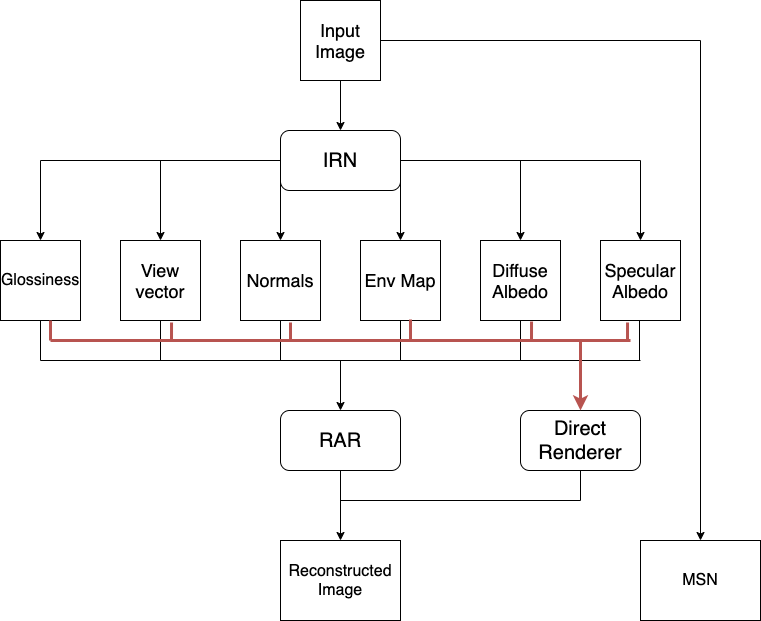

The diagram above was exported from draw.io. Its source (the exported page's mxGraphModel, read from the mxfile embedded in the PNG):
<mxGraphModel dx="1186" dy="764" grid="1" gridSize="10" guides="1" tooltips="1" connect="1" arrows="1" fold="1" page="1" pageScale="1" pageWidth="827" pageHeight="1169" math="0" shadow="0">
  <root>
    <mxCell id="0" />
    <mxCell id="1" parent="0" />
    <mxCell id="rIZ2siT74JriKLrILfw4-1" value="&lt;font style=&quot;font-size: 20px&quot;&gt;IRN&lt;/font&gt;" style="rounded=1;whiteSpace=wrap;html=1;" parent="1" vertex="1">
      <mxGeometry x="340" y="170" width="120" height="60" as="geometry" />
    </mxCell>
    <mxCell id="rIZ2siT74JriKLrILfw4-3" value="" style="edgeStyle=orthogonalEdgeStyle;rounded=0;orthogonalLoop=1;jettySize=auto;html=1;" parent="1" source="rIZ2siT74JriKLrILfw4-2" target="rIZ2siT74JriKLrILfw4-1" edge="1">
      <mxGeometry relative="1" as="geometry" />
    </mxCell>
    <mxCell id="rIZ2siT74JriKLrILfw4-2" value="&lt;font style=&quot;font-size: 18px&quot;&gt;Input Image&lt;/font&gt;" style="whiteSpace=wrap;html=1;aspect=fixed;" parent="1" vertex="1">
      <mxGeometry x="360" y="40" width="80" height="80" as="geometry" />
    </mxCell>
    <mxCell id="rIZ2siT74JriKLrILfw4-4" value="&lt;font style=&quot;font-size: 18px&quot;&gt;Env Map&lt;/font&gt;" style="whiteSpace=wrap;html=1;aspect=fixed;" parent="1" vertex="1">
      <mxGeometry x="420" y="280" width="80" height="80" as="geometry" />
    </mxCell>
    <mxCell id="rIZ2siT74JriKLrILfw4-9" value="&lt;font style=&quot;font-size: 18px&quot;&gt;Diffuse Albedo&lt;/font&gt;" style="whiteSpace=wrap;html=1;aspect=fixed;" parent="1" vertex="1">
      <mxGeometry x="540" y="280" width="80" height="80" as="geometry" />
    </mxCell>
    <mxCell id="rIZ2siT74JriKLrILfw4-17" value="&lt;font style=&quot;font-size: 18px&quot;&gt;View vector&lt;/font&gt;" style="whiteSpace=wrap;html=1;aspect=fixed;" parent="1" vertex="1">
      <mxGeometry x="180" y="280" width="80" height="80" as="geometry" />
    </mxCell>
    <mxCell id="CgmO_iA3MPQzFM0zNBvI-7" value="&lt;font style=&quot;font-size: 18px&quot;&gt;Specular Albedo&lt;/font&gt;" style="whiteSpace=wrap;html=1;aspect=fixed;" parent="1" vertex="1">
      <mxGeometry x="660" y="280" width="80" height="80" as="geometry" />
    </mxCell>
    <mxCell id="CgmO_iA3MPQzFM0zNBvI-8" value="&lt;font style=&quot;font-size: 16px&quot;&gt;Glossiness&lt;/font&gt;" style="whiteSpace=wrap;html=1;aspect=fixed;" parent="1" vertex="1">
      <mxGeometry x="60" y="280" width="80" height="80" as="geometry" />
    </mxCell>
    <mxCell id="CgmO_iA3MPQzFM0zNBvI-9" value="&lt;font style=&quot;font-size: 20px&quot;&gt;Direct Renderer&lt;br&gt;&lt;/font&gt;" style="rounded=1;whiteSpace=wrap;html=1;" parent="1" vertex="1">
      <mxGeometry x="580" y="450" width="120" height="60" as="geometry" />
    </mxCell>
    <mxCell id="CgmO_iA3MPQzFM0zNBvI-10" value="&lt;font style=&quot;font-size: 20px&quot;&gt;RAR&lt;br&gt;&lt;/font&gt;" style="rounded=1;whiteSpace=wrap;html=1;" parent="1" vertex="1">
      <mxGeometry x="340" y="450" width="120" height="60" as="geometry" />
    </mxCell>
    <mxCell id="Ea55_QIDb-iq9C2AJz69-2" value="&lt;font style=&quot;font-size: 16px&quot;&gt;Reconstructed Image&lt;/font&gt;" style="rounded=0;whiteSpace=wrap;html=1;" parent="1" vertex="1">
      <mxGeometry x="340" y="580" width="120" height="80" as="geometry" />
    </mxCell>
    <mxCell id="Ea55_QIDb-iq9C2AJz69-4" value="&lt;font style=&quot;font-size: 16px&quot;&gt;MSN&lt;/font&gt;" style="rounded=0;whiteSpace=wrap;html=1;" parent="1" vertex="1">
      <mxGeometry x="700" y="580" width="120" height="80" as="geometry" />
    </mxCell>
    <mxCell id="7wf6R5DpwNxiy7804S-g-4" value="&lt;font style=&quot;font-size: 18px&quot;&gt;Normals&lt;/font&gt;" style="whiteSpace=wrap;html=1;aspect=fixed;" parent="1" vertex="1">
      <mxGeometry x="300" y="280" width="80" height="80" as="geometry" />
    </mxCell>
    <mxCell id="7wf6R5DpwNxiy7804S-g-9" value="" style="endArrow=none;html=1;entryX=0;entryY=0.5;entryDx=0;entryDy=0;" parent="1" target="rIZ2siT74JriKLrILfw4-1" edge="1">
      <mxGeometry width="50" height="50" relative="1" as="geometry">
        <mxPoint x="100" y="200" as="sourcePoint" />
        <mxPoint x="600" y="370" as="targetPoint" />
      </mxGeometry>
    </mxCell>
    <mxCell id="7wf6R5DpwNxiy7804S-g-10" value="" style="endArrow=classic;html=1;entryX=0.5;entryY=0;entryDx=0;entryDy=0;" parent="1" target="CgmO_iA3MPQzFM0zNBvI-8" edge="1">
      <mxGeometry width="50" height="50" relative="1" as="geometry">
        <mxPoint x="100" y="200" as="sourcePoint" />
        <mxPoint x="600" y="370" as="targetPoint" />
      </mxGeometry>
    </mxCell>
    <mxCell id="7wf6R5DpwNxiy7804S-g-11" value="" style="endArrow=classic;html=1;entryX=0.5;entryY=0;entryDx=0;entryDy=0;" parent="1" target="rIZ2siT74JriKLrILfw4-17" edge="1">
      <mxGeometry width="50" height="50" relative="1" as="geometry">
        <mxPoint x="220" y="200" as="sourcePoint" />
        <mxPoint x="600" y="370" as="targetPoint" />
      </mxGeometry>
    </mxCell>
    <mxCell id="7wf6R5DpwNxiy7804S-g-12" value="" style="endArrow=classic;html=1;" parent="1" target="7wf6R5DpwNxiy7804S-g-4" edge="1">
      <mxGeometry width="50" height="50" relative="1" as="geometry">
        <mxPoint x="340" y="200" as="sourcePoint" />
        <mxPoint x="600" y="370" as="targetPoint" />
      </mxGeometry>
    </mxCell>
    <mxCell id="7wf6R5DpwNxiy7804S-g-13" value="" style="endArrow=none;html=1;exitX=1;exitY=0.5;exitDx=0;exitDy=0;" parent="1" source="rIZ2siT74JriKLrILfw4-1" edge="1">
      <mxGeometry width="50" height="50" relative="1" as="geometry">
        <mxPoint x="550" y="420" as="sourcePoint" />
        <mxPoint x="700" y="200" as="targetPoint" />
      </mxGeometry>
    </mxCell>
    <mxCell id="7wf6R5DpwNxiy7804S-g-14" value="" style="endArrow=classic;html=1;entryX=0.5;entryY=0;entryDx=0;entryDy=0;" parent="1" target="CgmO_iA3MPQzFM0zNBvI-7" edge="1">
      <mxGeometry width="50" height="50" relative="1" as="geometry">
        <mxPoint x="700" y="200" as="sourcePoint" />
        <mxPoint x="600" y="370" as="targetPoint" />
      </mxGeometry>
    </mxCell>
    <mxCell id="7wf6R5DpwNxiy7804S-g-15" value="" style="endArrow=classic;html=1;" parent="1" target="rIZ2siT74JriKLrILfw4-9" edge="1">
      <mxGeometry width="50" height="50" relative="1" as="geometry">
        <mxPoint x="580" y="200" as="sourcePoint" />
        <mxPoint x="600" y="370" as="targetPoint" />
      </mxGeometry>
    </mxCell>
    <mxCell id="7wf6R5DpwNxiy7804S-g-16" value="" style="endArrow=classic;html=1;" parent="1" target="rIZ2siT74JriKLrILfw4-4" edge="1">
      <mxGeometry width="50" height="50" relative="1" as="geometry">
        <mxPoint x="460" y="200" as="sourcePoint" />
        <mxPoint x="600" y="370" as="targetPoint" />
      </mxGeometry>
    </mxCell>
    <mxCell id="7wf6R5DpwNxiy7804S-g-17" value="" style="endArrow=none;html=1;exitX=1;exitY=0.5;exitDx=0;exitDy=0;" parent="1" source="rIZ2siT74JriKLrILfw4-2" edge="1">
      <mxGeometry width="50" height="50" relative="1" as="geometry">
        <mxPoint x="550" y="420" as="sourcePoint" />
        <mxPoint x="760" y="80" as="targetPoint" />
      </mxGeometry>
    </mxCell>
    <mxCell id="7wf6R5DpwNxiy7804S-g-18" value="" style="endArrow=classic;html=1;entryX=0.5;entryY=0;entryDx=0;entryDy=0;" parent="1" target="Ea55_QIDb-iq9C2AJz69-4" edge="1">
      <mxGeometry width="50" height="50" relative="1" as="geometry">
        <mxPoint x="760" y="80" as="sourcePoint" />
        <mxPoint x="600" y="170" as="targetPoint" />
      </mxGeometry>
    </mxCell>
    <mxCell id="7wf6R5DpwNxiy7804S-g-19" value="" style="endArrow=none;html=1;exitX=0.5;exitY=1;exitDx=0;exitDy=0;" parent="1" source="CgmO_iA3MPQzFM0zNBvI-8" edge="1">
      <mxGeometry width="50" height="50" relative="1" as="geometry">
        <mxPoint x="550" y="520" as="sourcePoint" />
        <mxPoint x="100" y="400" as="targetPoint" />
      </mxGeometry>
    </mxCell>
    <mxCell id="7wf6R5DpwNxiy7804S-g-20" value="" style="endArrow=none;html=1;" parent="1" edge="1">
      <mxGeometry width="50" height="50" relative="1" as="geometry">
        <mxPoint x="100" y="400" as="sourcePoint" />
        <mxPoint x="700" y="400" as="targetPoint" />
      </mxGeometry>
    </mxCell>
    <mxCell id="7wf6R5DpwNxiy7804S-g-21" value="" style="endArrow=classic;html=1;entryX=0.5;entryY=0;entryDx=0;entryDy=0;" parent="1" target="CgmO_iA3MPQzFM0zNBvI-10" edge="1">
      <mxGeometry width="50" height="50" relative="1" as="geometry">
        <mxPoint x="400" y="400" as="sourcePoint" />
        <mxPoint x="510" y="470" as="targetPoint" />
      </mxGeometry>
    </mxCell>
    <mxCell id="7wf6R5DpwNxiy7804S-g-24" value="" style="endArrow=none;html=1;exitX=0.5;exitY=1;exitDx=0;exitDy=0;" parent="1" source="rIZ2siT74JriKLrILfw4-17" edge="1">
      <mxGeometry width="50" height="50" relative="1" as="geometry">
        <mxPoint x="460" y="520" as="sourcePoint" />
        <mxPoint x="220" y="400" as="targetPoint" />
      </mxGeometry>
    </mxCell>
    <mxCell id="7wf6R5DpwNxiy7804S-g-25" value="" style="endArrow=none;html=1;exitX=0.5;exitY=1;exitDx=0;exitDy=0;" parent="1" source="7wf6R5DpwNxiy7804S-g-4" edge="1">
      <mxGeometry width="50" height="50" relative="1" as="geometry">
        <mxPoint x="460" y="520" as="sourcePoint" />
        <mxPoint x="340" y="400" as="targetPoint" />
      </mxGeometry>
    </mxCell>
    <mxCell id="7wf6R5DpwNxiy7804S-g-26" value="" style="endArrow=none;html=1;exitX=0.5;exitY=1;exitDx=0;exitDy=0;" parent="1" source="rIZ2siT74JriKLrILfw4-4" edge="1">
      <mxGeometry width="50" height="50" relative="1" as="geometry">
        <mxPoint x="460" y="520" as="sourcePoint" />
        <mxPoint x="460" y="400" as="targetPoint" />
      </mxGeometry>
    </mxCell>
    <mxCell id="7wf6R5DpwNxiy7804S-g-27" value="" style="endArrow=none;html=1;exitX=0.5;exitY=1;exitDx=0;exitDy=0;" parent="1" source="rIZ2siT74JriKLrILfw4-9" edge="1">
      <mxGeometry width="50" height="50" relative="1" as="geometry">
        <mxPoint x="460" y="520" as="sourcePoint" />
        <mxPoint x="580" y="400" as="targetPoint" />
      </mxGeometry>
    </mxCell>
    <mxCell id="7wf6R5DpwNxiy7804S-g-28" value="" style="endArrow=none;html=1;exitX=0.5;exitY=1;exitDx=0;exitDy=0;" parent="1" edge="1">
      <mxGeometry width="50" height="50" relative="1" as="geometry">
        <mxPoint x="699" y="360" as="sourcePoint" />
        <mxPoint x="699" y="400" as="targetPoint" />
      </mxGeometry>
    </mxCell>
    <mxCell id="7wf6R5DpwNxiy7804S-g-29" value="" style="endArrow=none;html=1;fillColor=#f8cecc;strokeColor=#b85450;strokeWidth=3;" parent="1" edge="1">
      <mxGeometry width="50" height="50" relative="1" as="geometry">
        <mxPoint x="110" y="380" as="sourcePoint" />
        <mxPoint x="690" y="380" as="targetPoint" />
      </mxGeometry>
    </mxCell>
    <mxCell id="7wf6R5DpwNxiy7804S-g-30" value="" style="endArrow=classic;html=1;strokeWidth=3;fillColor=#f8cecc;strokeColor=#b85450;entryX=0.5;entryY=0;entryDx=0;entryDy=0;" parent="1" target="CgmO_iA3MPQzFM0zNBvI-9" edge="1">
      <mxGeometry width="50" height="50" relative="1" as="geometry">
        <mxPoint x="640" y="380" as="sourcePoint" />
        <mxPoint x="510" y="470" as="targetPoint" />
      </mxGeometry>
    </mxCell>
    <mxCell id="7wf6R5DpwNxiy7804S-g-31" value="" style="endArrow=classic;html=1;strokeWidth=1;exitX=0.5;exitY=1;exitDx=0;exitDy=0;entryX=0.5;entryY=0;entryDx=0;entryDy=0;" parent="1" source="CgmO_iA3MPQzFM0zNBvI-10" target="Ea55_QIDb-iq9C2AJz69-2" edge="1">
      <mxGeometry width="50" height="50" relative="1" as="geometry">
        <mxPoint x="460" y="520" as="sourcePoint" />
        <mxPoint x="510" y="470" as="targetPoint" />
      </mxGeometry>
    </mxCell>
    <mxCell id="7wf6R5DpwNxiy7804S-g-32" value="" style="endArrow=none;html=1;strokeWidth=1;" parent="1" edge="1">
      <mxGeometry width="50" height="50" relative="1" as="geometry">
        <mxPoint x="400" y="540" as="sourcePoint" />
        <mxPoint x="640" y="540" as="targetPoint" />
      </mxGeometry>
    </mxCell>
    <mxCell id="7wf6R5DpwNxiy7804S-g-33" value="" style="endArrow=none;html=1;strokeWidth=1;entryX=0.5;entryY=1;entryDx=0;entryDy=0;" parent="1" target="CgmO_iA3MPQzFM0zNBvI-9" edge="1">
      <mxGeometry width="50" height="50" relative="1" as="geometry">
        <mxPoint x="640" y="540" as="sourcePoint" />
        <mxPoint x="510" y="470" as="targetPoint" />
      </mxGeometry>
    </mxCell>
    <mxCell id="7wf6R5DpwNxiy7804S-g-35" value="" style="endArrow=none;html=1;strokeWidth=3;fillColor=#f8cecc;strokeColor=#b85450;" parent="1" edge="1">
      <mxGeometry width="50" height="50" relative="1" as="geometry">
        <mxPoint x="110" y="360" as="sourcePoint" />
        <mxPoint x="110" y="380" as="targetPoint" />
      </mxGeometry>
    </mxCell>
    <mxCell id="7wf6R5DpwNxiy7804S-g-36" value="" style="endArrow=none;html=1;strokeWidth=3;fillColor=#f8cecc;strokeColor=#b85450;exitX=0.638;exitY=1.025;exitDx=0;exitDy=0;exitPerimeter=0;" parent="1" source="rIZ2siT74JriKLrILfw4-17" edge="1">
      <mxGeometry width="50" height="50" relative="1" as="geometry">
        <mxPoint x="120" y="370" as="sourcePoint" />
        <mxPoint x="231" y="380" as="targetPoint" />
      </mxGeometry>
    </mxCell>
    <mxCell id="7wf6R5DpwNxiy7804S-g-37" value="" style="endArrow=none;html=1;strokeWidth=3;fillColor=#f8cecc;strokeColor=#b85450;" parent="1" edge="1">
      <mxGeometry width="50" height="50" relative="1" as="geometry">
        <mxPoint x="350" y="362" as="sourcePoint" />
        <mxPoint x="350" y="380" as="targetPoint" />
      </mxGeometry>
    </mxCell>
    <mxCell id="7wf6R5DpwNxiy7804S-g-38" value="" style="endArrow=none;html=1;strokeWidth=3;fillColor=#f8cecc;strokeColor=#b85450;" parent="1" edge="1">
      <mxGeometry width="50" height="50" relative="1" as="geometry">
        <mxPoint x="470" y="380" as="sourcePoint" />
        <mxPoint x="470" y="359" as="targetPoint" />
      </mxGeometry>
    </mxCell>
    <mxCell id="7wf6R5DpwNxiy7804S-g-39" value="" style="endArrow=none;html=1;strokeWidth=3;fillColor=#f8cecc;strokeColor=#b85450;entryX=0.638;entryY=1.013;entryDx=0;entryDy=0;entryPerimeter=0;" parent="1" target="rIZ2siT74JriKLrILfw4-9" edge="1">
      <mxGeometry width="50" height="50" relative="1" as="geometry">
        <mxPoint x="591" y="380" as="sourcePoint" />
        <mxPoint x="480" y="369" as="targetPoint" />
      </mxGeometry>
    </mxCell>
    <mxCell id="7wf6R5DpwNxiy7804S-g-40" value="" style="endArrow=none;html=1;strokeWidth=3;fillColor=#f8cecc;strokeColor=#b85450;entryX=0.338;entryY=1.025;entryDx=0;entryDy=0;entryPerimeter=0;" parent="1" target="CgmO_iA3MPQzFM0zNBvI-7" edge="1">
      <mxGeometry width="50" height="50" relative="1" as="geometry">
        <mxPoint x="687" y="380" as="sourcePoint" />
        <mxPoint x="700" y="362" as="targetPoint" />
      </mxGeometry>
    </mxCell>
  </root>
</mxGraphModel>